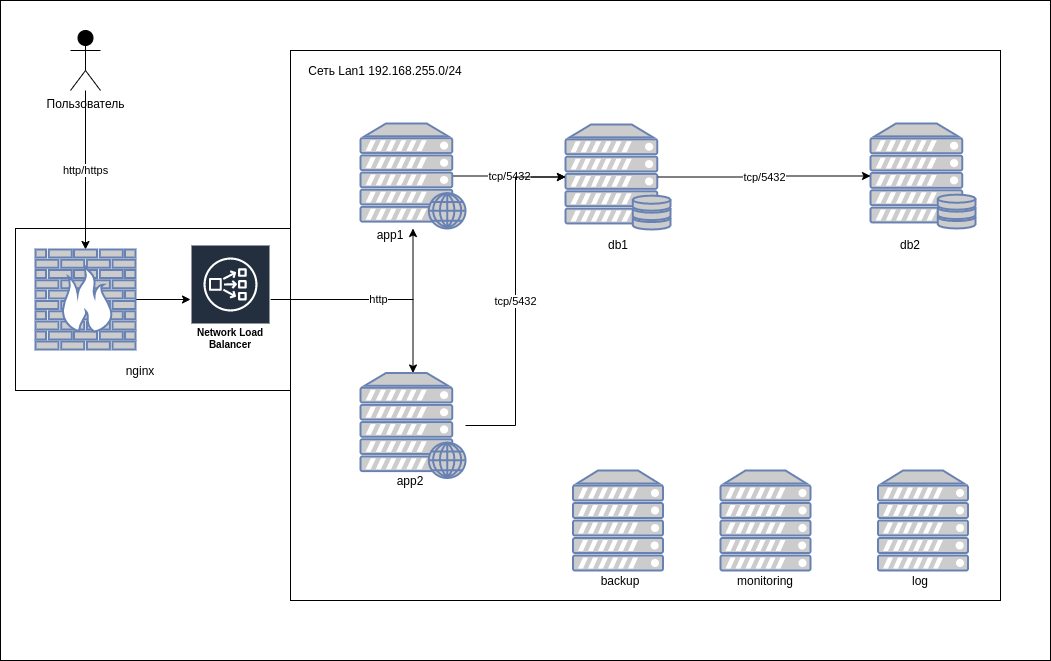

The diagram above was exported from draw.io. Its source (the exported page's mxGraphModel, read from the mxfile embedded in the PNG):
<mxGraphModel dx="1098" dy="771" grid="1" gridSize="10" guides="1" tooltips="1" connect="1" arrows="1" fold="1" page="1" pageScale="1" pageWidth="1169" pageHeight="827" math="0" shadow="0">
  <root>
    <mxCell id="0" />
    <mxCell id="1" parent="0" />
    <mxCell id="35" value="" style="rounded=0;whiteSpace=wrap;html=1;labelBackgroundColor=#FFFFFF;fillColor=#FFFFFF;fontColor=#000000;" vertex="1" parent="1">
      <mxGeometry x="20" y="70" width="1050" height="660" as="geometry" />
    </mxCell>
    <mxCell id="31" value="" style="rounded=0;whiteSpace=wrap;html=1;labelBackgroundColor=#FFFFFF;fillColor=none;fontColor=#000000;strokeColor=#000000;" vertex="1" parent="1">
      <mxGeometry x="310" y="120" width="710" height="550" as="geometry" />
    </mxCell>
    <mxCell id="32" value="" style="rounded=0;whiteSpace=wrap;html=1;labelBackgroundColor=#FFFFFF;fillColor=none;fontColor=#000000;labelBorderColor=none;strokeColor=#000000;" vertex="1" parent="1">
      <mxGeometry x="35" y="298" width="275" height="162" as="geometry" />
    </mxCell>
    <mxCell id="28" value="http/https" style="edgeStyle=orthogonalEdgeStyle;rounded=0;orthogonalLoop=1;jettySize=auto;html=1;fontColor=#000000;labelBackgroundColor=#FFFFFF;strokeColor=#000000;" edge="1" parent="1" source="2" target="5">
      <mxGeometry relative="1" as="geometry" />
    </mxCell>
    <mxCell id="2" value="Пользователь" style="shape=umlActor;verticalLabelPosition=bottom;verticalAlign=top;html=1;outlineConnect=0;fontColor=#000000;fillColor=#000000;strokeColor=#000000;" vertex="1" parent="1">
      <mxGeometry x="90" y="100" width="30" height="60" as="geometry" />
    </mxCell>
    <mxCell id="29" style="edgeStyle=orthogonalEdgeStyle;rounded=0;orthogonalLoop=1;jettySize=auto;html=1;fontColor=#000000;strokeColor=#000000;" edge="1" parent="1" source="5" target="6">
      <mxGeometry relative="1" as="geometry" />
    </mxCell>
    <mxCell id="5" value="" style="verticalAlign=top;verticalLabelPosition=bottom;labelPosition=center;align=center;html=1;outlineConnect=0;fillColor=#CCCCCC;strokeColor=#6881B3;gradientColor=none;gradientDirection=north;strokeWidth=2;shape=mxgraph.networks.firewall;fontColor=#000000;" vertex="1" parent="1">
      <mxGeometry x="55" y="319" width="100" height="100" as="geometry" />
    </mxCell>
    <mxCell id="16" style="edgeStyle=orthogonalEdgeStyle;rounded=0;orthogonalLoop=1;jettySize=auto;html=1;fontColor=#000000;strokeColor=#000000;" edge="1" parent="1" source="6" target="9">
      <mxGeometry relative="1" as="geometry" />
    </mxCell>
    <mxCell id="17" value="http" style="edgeStyle=orthogonalEdgeStyle;rounded=0;orthogonalLoop=1;jettySize=auto;html=1;fontColor=#000000;labelBackgroundColor=#FFFFFF;strokeColor=#000000;" edge="1" parent="1" source="6" target="10">
      <mxGeometry relative="1" as="geometry" />
    </mxCell>
    <mxCell id="6" value="Network Load Balancer" style="outlineConnect=0;gradientColor=none;strokeColor=#ffffff;fillColor=#232F3E;dashed=0;verticalLabelPosition=middle;verticalAlign=bottom;align=center;html=1;whiteSpace=wrap;fontSize=10;fontStyle=1;spacing=3;shape=mxgraph.aws4.productIcon;prIcon=mxgraph.aws4.network_load_balancer;fontColor=#000000;" vertex="1" parent="1">
      <mxGeometry x="210" y="314" width="80" height="110" as="geometry" />
    </mxCell>
    <mxCell id="7" value="" style="verticalAlign=top;verticalLabelPosition=bottom;labelPosition=center;align=center;html=1;outlineConnect=0;fillColor=#CCCCCC;strokeColor=#6881B3;gradientColor=none;gradientDirection=north;strokeWidth=2;shape=mxgraph.networks.server_storage;fontColor=#000000;" vertex="1" parent="1">
      <mxGeometry x="585" y="194" width="105" height="105" as="geometry" />
    </mxCell>
    <mxCell id="8" value="" style="verticalAlign=top;verticalLabelPosition=bottom;labelPosition=center;align=center;html=1;outlineConnect=0;fillColor=#CCCCCC;strokeColor=#6881B3;gradientColor=none;gradientDirection=north;strokeWidth=2;shape=mxgraph.networks.server_storage;fontColor=#000000;" vertex="1" parent="1">
      <mxGeometry x="890" y="193" width="105" height="105" as="geometry" />
    </mxCell>
    <mxCell id="19" value="tcp/5432" style="edgeStyle=orthogonalEdgeStyle;rounded=0;orthogonalLoop=1;jettySize=auto;html=1;exitX=0.88;exitY=0.5;exitDx=0;exitDy=0;exitPerimeter=0;fontColor=#000000;labelBackgroundColor=#FFFFFF;strokeColor=#000000;" edge="1" parent="1" source="9" target="7">
      <mxGeometry relative="1" as="geometry" />
    </mxCell>
    <mxCell id="9" value="" style="verticalAlign=top;verticalLabelPosition=bottom;labelPosition=center;align=center;html=1;outlineConnect=0;fillColor=#CCCCCC;strokeColor=#6881B3;gradientColor=none;gradientDirection=north;strokeWidth=2;shape=mxgraph.networks.web_server;fontColor=#000000;" vertex="1" parent="1">
      <mxGeometry x="380" y="193" width="105" height="105" as="geometry" />
    </mxCell>
    <mxCell id="18" value="tcp/5432" style="edgeStyle=orthogonalEdgeStyle;rounded=0;orthogonalLoop=1;jettySize=auto;html=1;entryX=0;entryY=0.5;entryDx=0;entryDy=0;entryPerimeter=0;fontColor=#000000;labelBackgroundColor=#FFFFFF;strokeColor=#000000;" edge="1" parent="1" source="10" target="7">
      <mxGeometry relative="1" as="geometry" />
    </mxCell>
    <mxCell id="10" value="" style="verticalAlign=top;verticalLabelPosition=bottom;labelPosition=center;align=center;html=1;outlineConnect=0;fillColor=#CCCCCC;strokeColor=#6881B3;gradientColor=none;gradientDirection=north;strokeWidth=2;shape=mxgraph.networks.web_server;fontColor=#000000;" vertex="1" parent="1">
      <mxGeometry x="380" y="442.5" width="105" height="105" as="geometry" />
    </mxCell>
    <mxCell id="11" value="app1" style="text;html=1;strokeColor=none;fillColor=none;align=center;verticalAlign=middle;whiteSpace=wrap;rounded=0;fontColor=#000000;" vertex="1" parent="1">
      <mxGeometry x="390" y="294" width="40" height="20" as="geometry" />
    </mxCell>
    <mxCell id="13" value="app2" style="text;html=1;strokeColor=none;fillColor=none;align=center;verticalAlign=middle;whiteSpace=wrap;rounded=0;fontColor=#000000;" vertex="1" parent="1">
      <mxGeometry x="410" y="540" width="40" height="20" as="geometry" />
    </mxCell>
    <mxCell id="20" value="tcp/5432" style="edgeStyle=orthogonalEdgeStyle;rounded=0;orthogonalLoop=1;jettySize=auto;html=1;exitX=0.88;exitY=0.5;exitDx=0;exitDy=0;exitPerimeter=0;fontColor=#000000;labelBackgroundColor=#FFFFFF;strokeColor=#000000;" edge="1" parent="1" source="7" target="8">
      <mxGeometry relative="1" as="geometry" />
    </mxCell>
    <mxCell id="14" value="db1" style="text;html=1;strokeColor=none;fillColor=none;align=center;verticalAlign=middle;whiteSpace=wrap;rounded=0;fontColor=#000000;" vertex="1" parent="1">
      <mxGeometry x="617.5" y="304" width="40" height="20" as="geometry" />
    </mxCell>
    <mxCell id="15" value="db2" style="text;html=1;strokeColor=none;fillColor=none;align=center;verticalAlign=middle;whiteSpace=wrap;rounded=0;fontColor=#000000;" vertex="1" parent="1">
      <mxGeometry x="910" y="304" width="40" height="20" as="geometry" />
    </mxCell>
    <mxCell id="21" value="" style="verticalAlign=top;verticalLabelPosition=bottom;labelPosition=center;align=center;html=1;outlineConnect=0;fillColor=#CCCCCC;strokeColor=#6881B3;gradientColor=none;gradientDirection=north;strokeWidth=2;shape=mxgraph.networks.server;fontColor=#000000;" vertex="1" parent="1">
      <mxGeometry x="592.5" y="540" width="90" height="100" as="geometry" />
    </mxCell>
    <mxCell id="22" value="" style="verticalAlign=top;verticalLabelPosition=bottom;labelPosition=center;align=center;html=1;outlineConnect=0;fillColor=#CCCCCC;strokeColor=#6881B3;gradientColor=none;gradientDirection=north;strokeWidth=2;shape=mxgraph.networks.server;fontColor=#000000;" vertex="1" parent="1">
      <mxGeometry x="740" y="540" width="90" height="100" as="geometry" />
    </mxCell>
    <mxCell id="23" value="" style="verticalAlign=top;verticalLabelPosition=bottom;labelPosition=center;align=center;html=1;outlineConnect=0;fillColor=#CCCCCC;strokeColor=#6881B3;gradientColor=none;gradientDirection=north;strokeWidth=2;shape=mxgraph.networks.server;fontColor=#000000;" vertex="1" parent="1">
      <mxGeometry x="897.5" y="540" width="90" height="100" as="geometry" />
    </mxCell>
    <mxCell id="24" value="log" style="text;html=1;strokeColor=none;fillColor=none;align=center;verticalAlign=middle;whiteSpace=wrap;rounded=0;fontColor=#000000;" vertex="1" parent="1">
      <mxGeometry x="920" y="640" width="40" height="20" as="geometry" />
    </mxCell>
    <mxCell id="25" value="nginx" style="text;html=1;strokeColor=none;fillColor=none;align=center;verticalAlign=middle;whiteSpace=wrap;rounded=0;fontColor=#000000;" vertex="1" parent="1">
      <mxGeometry x="140" y="430" width="40" height="20" as="geometry" />
    </mxCell>
    <mxCell id="26" value="monitoring" style="text;html=1;strokeColor=none;fillColor=none;align=center;verticalAlign=middle;whiteSpace=wrap;rounded=0;fontColor=#000000;" vertex="1" parent="1">
      <mxGeometry x="765" y="640" width="40" height="20" as="geometry" />
    </mxCell>
    <mxCell id="27" value="backup" style="text;html=1;strokeColor=none;fillColor=none;align=center;verticalAlign=middle;whiteSpace=wrap;rounded=0;fontColor=#000000;" vertex="1" parent="1">
      <mxGeometry x="620" y="640" width="40" height="20" as="geometry" />
    </mxCell>
    <mxCell id="34" value="Сеть Lan1 192.168.255.0/24" style="text;html=1;strokeColor=none;fillColor=none;align=center;verticalAlign=middle;whiteSpace=wrap;rounded=0;labelBackgroundColor=#FFFFFF;fontColor=#000000;" vertex="1" parent="1">
      <mxGeometry x="320" y="130" width="170" height="20" as="geometry" />
    </mxCell>
  </root>
</mxGraphModel>